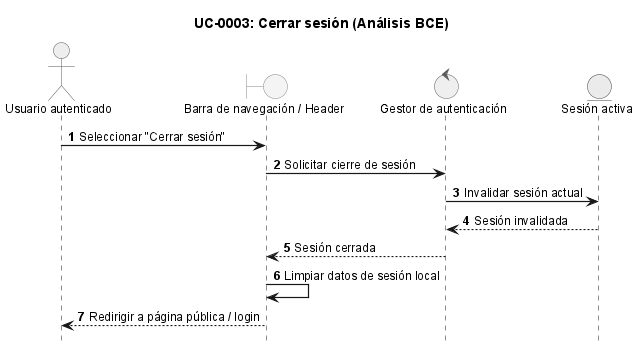

The diagram above was rendered by PlantUML. Its source (embedded in the PNG):
@startuml
!include ../_sequence-style.puml

title UC-0003: Cerrar sesión (Análisis BCE)

actor "Usuario autenticado" as user
boundary "Barra de navegación / Header" as ui
control "Gestor de autenticación" as ctrl
entity "Sesión activa" as session

user -> ui: Seleccionar "Cerrar sesión"
ui -> ctrl: Solicitar cierre de sesión

ctrl -> session: Invalidar sesión actual
session --> ctrl: Sesión invalidada

ctrl --> ui: Sesión cerrada
ui -> ui: Limpiar datos de sesión local
ui --> user: Redirigir a página pública / login

@enduml